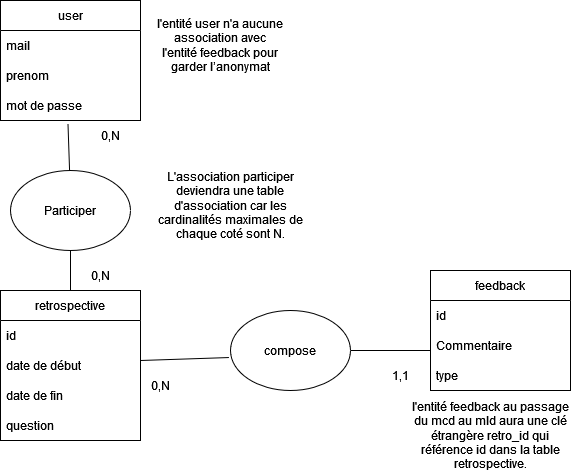

The diagram above was exported from draw.io. Its source (the exported page's mxGraphModel, read from the mxfile embedded in the PNG):
<mxGraphModel dx="1034" dy="386" grid="1" gridSize="10" guides="1" tooltips="1" connect="1" arrows="1" fold="1" page="1" pageScale="1" pageWidth="827" pageHeight="1169" math="0" shadow="0">
  <root>
    <mxCell id="0" />
    <mxCell id="1" parent="0" />
    <mxCell id="hx2lJeJ7DfXqPr8j8y7t-1" value="compose" style="ellipse;whiteSpace=wrap;html=1;" parent="1" vertex="1">
      <mxGeometry x="300" y="410" width="120" height="80" as="geometry" />
    </mxCell>
    <mxCell id="hx2lJeJ7DfXqPr8j8y7t-2" value="user " style="swimlane;fontStyle=0;childLayout=stackLayout;horizontal=1;startSize=30;horizontalStack=0;resizeParent=1;resizeParentMax=0;resizeLast=0;collapsible=1;marginBottom=0;whiteSpace=wrap;html=1;" parent="1" vertex="1">
      <mxGeometry x="70" y="100" width="140" height="120" as="geometry" />
    </mxCell>
    <mxCell id="hx2lJeJ7DfXqPr8j8y7t-3" value="mail" style="text;strokeColor=none;fillColor=none;align=left;verticalAlign=middle;spacingLeft=4;spacingRight=4;overflow=hidden;points=[[0,0.5],[1,0.5]];portConstraint=eastwest;rotatable=0;whiteSpace=wrap;html=1;" parent="hx2lJeJ7DfXqPr8j8y7t-2" vertex="1">
      <mxGeometry y="30" width="140" height="30" as="geometry" />
    </mxCell>
    <mxCell id="hx2lJeJ7DfXqPr8j8y7t-4" value="prenom" style="text;strokeColor=none;fillColor=none;align=left;verticalAlign=middle;spacingLeft=4;spacingRight=4;overflow=hidden;points=[[0,0.5],[1,0.5]];portConstraint=eastwest;rotatable=0;whiteSpace=wrap;html=1;" parent="hx2lJeJ7DfXqPr8j8y7t-2" vertex="1">
      <mxGeometry y="60" width="140" height="30" as="geometry" />
    </mxCell>
    <mxCell id="hx2lJeJ7DfXqPr8j8y7t-5" value="mot de passe" style="text;strokeColor=none;fillColor=none;align=left;verticalAlign=middle;spacingLeft=4;spacingRight=4;overflow=hidden;points=[[0,0.5],[1,0.5]];portConstraint=eastwest;rotatable=0;whiteSpace=wrap;html=1;" parent="hx2lJeJ7DfXqPr8j8y7t-2" vertex="1">
      <mxGeometry y="90" width="140" height="30" as="geometry" />
    </mxCell>
    <mxCell id="hx2lJeJ7DfXqPr8j8y7t-6" value="feedback" style="swimlane;fontStyle=0;childLayout=stackLayout;horizontal=1;startSize=30;horizontalStack=0;resizeParent=1;resizeParentMax=0;resizeLast=0;collapsible=1;marginBottom=0;whiteSpace=wrap;html=1;" parent="1" vertex="1">
      <mxGeometry x="500" y="370" width="140" height="120" as="geometry" />
    </mxCell>
    <mxCell id="hx2lJeJ7DfXqPr8j8y7t-7" value="id" style="text;strokeColor=none;fillColor=none;align=left;verticalAlign=middle;spacingLeft=4;spacingRight=4;overflow=hidden;points=[[0,0.5],[1,0.5]];portConstraint=eastwest;rotatable=0;whiteSpace=wrap;html=1;" parent="hx2lJeJ7DfXqPr8j8y7t-6" vertex="1">
      <mxGeometry y="30" width="140" height="30" as="geometry" />
    </mxCell>
    <mxCell id="hx2lJeJ7DfXqPr8j8y7t-8" value="Commentaire" style="text;strokeColor=none;fillColor=none;align=left;verticalAlign=middle;spacingLeft=4;spacingRight=4;overflow=hidden;points=[[0,0.5],[1,0.5]];portConstraint=eastwest;rotatable=0;whiteSpace=wrap;html=1;" parent="hx2lJeJ7DfXqPr8j8y7t-6" vertex="1">
      <mxGeometry y="60" width="140" height="30" as="geometry" />
    </mxCell>
    <mxCell id="J_9lq3gzgt5nik2JZwfx-1" value="type" style="text;strokeColor=none;fillColor=none;align=left;verticalAlign=middle;spacingLeft=4;spacingRight=4;overflow=hidden;points=[[0,0.5],[1,0.5]];portConstraint=eastwest;rotatable=0;whiteSpace=wrap;html=1;" parent="hx2lJeJ7DfXqPr8j8y7t-6" vertex="1">
      <mxGeometry y="90" width="140" height="30" as="geometry" />
    </mxCell>
    <mxCell id="hx2lJeJ7DfXqPr8j8y7t-10" value="retrospective" style="swimlane;fontStyle=0;childLayout=stackLayout;horizontal=1;startSize=30;horizontalStack=0;resizeParent=1;resizeParentMax=0;resizeLast=0;collapsible=1;marginBottom=0;whiteSpace=wrap;html=1;" parent="1" vertex="1">
      <mxGeometry x="70" y="390" width="140" height="150" as="geometry" />
    </mxCell>
    <mxCell id="hx2lJeJ7DfXqPr8j8y7t-11" value="id" style="text;strokeColor=none;fillColor=none;align=left;verticalAlign=middle;spacingLeft=4;spacingRight=4;overflow=hidden;points=[[0,0.5],[1,0.5]];portConstraint=eastwest;rotatable=0;whiteSpace=wrap;html=1;" parent="hx2lJeJ7DfXqPr8j8y7t-10" vertex="1">
      <mxGeometry y="30" width="140" height="30" as="geometry" />
    </mxCell>
    <mxCell id="hx2lJeJ7DfXqPr8j8y7t-12" value="date de début" style="text;strokeColor=none;fillColor=none;align=left;verticalAlign=middle;spacingLeft=4;spacingRight=4;overflow=hidden;points=[[0,0.5],[1,0.5]];portConstraint=eastwest;rotatable=0;whiteSpace=wrap;html=1;" parent="hx2lJeJ7DfXqPr8j8y7t-10" vertex="1">
      <mxGeometry y="60" width="140" height="30" as="geometry" />
    </mxCell>
    <mxCell id="hx2lJeJ7DfXqPr8j8y7t-13" value="date de fin" style="text;strokeColor=none;fillColor=none;align=left;verticalAlign=middle;spacingLeft=4;spacingRight=4;overflow=hidden;points=[[0,0.5],[1,0.5]];portConstraint=eastwest;rotatable=0;whiteSpace=wrap;html=1;" parent="hx2lJeJ7DfXqPr8j8y7t-10" vertex="1">
      <mxGeometry y="90" width="140" height="30" as="geometry" />
    </mxCell>
    <mxCell id="D69sTPxFCMbG0FnEATdC-1" value="question" style="text;strokeColor=none;fillColor=none;align=left;verticalAlign=middle;spacingLeft=4;spacingRight=4;overflow=hidden;points=[[0,0.5],[1,0.5]];portConstraint=eastwest;rotatable=0;whiteSpace=wrap;html=1;" parent="hx2lJeJ7DfXqPr8j8y7t-10" vertex="1">
      <mxGeometry y="120" width="140" height="30" as="geometry" />
    </mxCell>
    <mxCell id="hx2lJeJ7DfXqPr8j8y7t-14" value="Participer" style="ellipse;whiteSpace=wrap;html=1;" parent="1" vertex="1">
      <mxGeometry x="80" y="270" width="120" height="80" as="geometry" />
    </mxCell>
    <mxCell id="hx2lJeJ7DfXqPr8j8y7t-15" value="" style="endArrow=none;html=1;rounded=0;entryX=-0.013;entryY=0.588;entryDx=0;entryDy=0;entryPerimeter=0;" parent="1" target="hx2lJeJ7DfXqPr8j8y7t-1" edge="1">
      <mxGeometry width="50" height="50" relative="1" as="geometry">
        <mxPoint x="210" y="460" as="sourcePoint" />
        <mxPoint x="290" y="430" as="targetPoint" />
      </mxGeometry>
    </mxCell>
    <mxCell id="hx2lJeJ7DfXqPr8j8y7t-16" value="" style="endArrow=none;html=1;rounded=0;exitX=1;exitY=0.5;exitDx=0;exitDy=0;" parent="1" source="hx2lJeJ7DfXqPr8j8y7t-1" edge="1">
      <mxGeometry width="50" height="50" relative="1" as="geometry">
        <mxPoint x="450" y="480" as="sourcePoint" />
        <mxPoint x="500" y="450" as="targetPoint" />
      </mxGeometry>
    </mxCell>
    <mxCell id="hx2lJeJ7DfXqPr8j8y7t-17" value="" style="endArrow=none;html=1;rounded=0;entryX=0.482;entryY=1.104;entryDx=0;entryDy=0;entryPerimeter=0;" parent="1" source="hx2lJeJ7DfXqPr8j8y7t-14" target="hx2lJeJ7DfXqPr8j8y7t-5" edge="1">
      <mxGeometry width="50" height="50" relative="1" as="geometry">
        <mxPoint x="80" y="280" as="sourcePoint" />
        <mxPoint x="130" y="230" as="targetPoint" />
      </mxGeometry>
    </mxCell>
    <mxCell id="hx2lJeJ7DfXqPr8j8y7t-18" value="" style="endArrow=none;html=1;rounded=0;entryX=0.5;entryY=1;entryDx=0;entryDy=0;" parent="1" source="hx2lJeJ7DfXqPr8j8y7t-10" target="hx2lJeJ7DfXqPr8j8y7t-14" edge="1">
      <mxGeometry width="50" height="50" relative="1" as="geometry">
        <mxPoint x="100" y="400" as="sourcePoint" />
        <mxPoint x="150" y="350" as="targetPoint" />
      </mxGeometry>
    </mxCell>
    <mxCell id="hx2lJeJ7DfXqPr8j8y7t-19" value="0,N" style="text;html=1;strokeColor=none;fillColor=none;align=center;verticalAlign=middle;whiteSpace=wrap;rounded=0;" parent="1" vertex="1">
      <mxGeometry x="150" y="220" width="60" height="30" as="geometry" />
    </mxCell>
    <mxCell id="hx2lJeJ7DfXqPr8j8y7t-20" value="0,N" style="text;html=1;strokeColor=none;fillColor=none;align=center;verticalAlign=middle;whiteSpace=wrap;rounded=0;" parent="1" vertex="1">
      <mxGeometry x="140" y="360" width="60" height="30" as="geometry" />
    </mxCell>
    <mxCell id="hx2lJeJ7DfXqPr8j8y7t-21" value="0,N" style="text;html=1;strokeColor=none;fillColor=none;align=center;verticalAlign=middle;whiteSpace=wrap;rounded=0;" parent="1" vertex="1">
      <mxGeometry x="200" y="470" width="60" height="30" as="geometry" />
    </mxCell>
    <mxCell id="hx2lJeJ7DfXqPr8j8y7t-22" value="1,1" style="text;html=1;strokeColor=none;fillColor=none;align=center;verticalAlign=middle;whiteSpace=wrap;rounded=0;" parent="1" vertex="1">
      <mxGeometry x="440" y="460" width="60" height="30" as="geometry" />
    </mxCell>
    <mxCell id="hx2lJeJ7DfXqPr8j8y7t-23" value="l'entité feedback au passage du mcd au mld aura une clé étrangère retro_id qui référence id dans la table retrospective." style="text;html=1;strokeColor=none;fillColor=none;align=center;verticalAlign=middle;whiteSpace=wrap;rounded=0;" parent="1" vertex="1">
      <mxGeometry x="480" y="510" width="160" height="50" as="geometry" />
    </mxCell>
    <mxCell id="xgxsgZQYOeLwKv8d9vJK-1" value="L'association participer deviendra une table d'association car les cardinalités maximales de chaque coté sont N." style="text;html=1;strokeColor=none;fillColor=none;align=center;verticalAlign=middle;whiteSpace=wrap;rounded=0;" vertex="1" parent="1">
      <mxGeometry x="220" y="280" width="160" height="50" as="geometry" />
    </mxCell>
    <mxCell id="xgxsgZQYOeLwKv8d9vJK-2" value="l'entité user n'a aucune association avec l'entité feedback pour garder l’anonymat " style="text;html=1;strokeColor=none;fillColor=none;align=center;verticalAlign=middle;whiteSpace=wrap;rounded=0;" vertex="1" parent="1">
      <mxGeometry x="225" y="120" width="130" height="50" as="geometry" />
    </mxCell>
  </root>
</mxGraphModel>